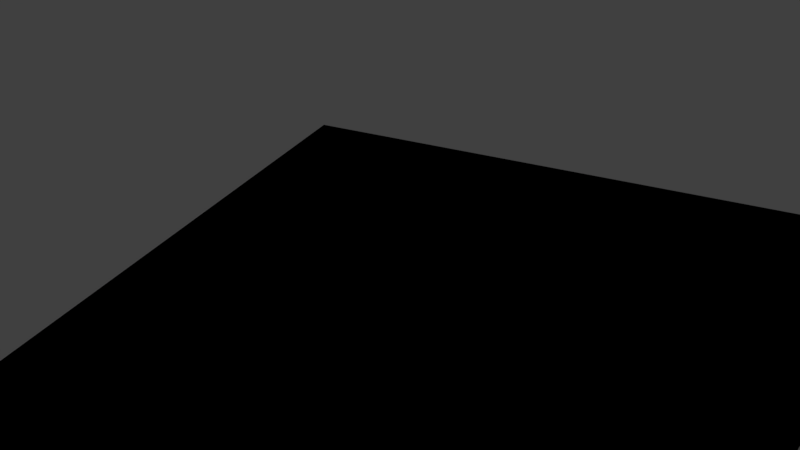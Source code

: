 # Source: Movie.blend  (saved by Blender 2.78.0; exported with 4.5.12 LTS)
import bpy
from mathutils import Matrix  # noqa: F401  (used for matrix-valued properties, if any)

bpy.ops.wm.read_factory_settings(use_empty=True)
scene = bpy.context.scene
scene.name = 'Scene'

# ---- collections
col_collection_1 = bpy.data.collections.new('Collection 1'); scene.collection.children.link(col_collection_1)
col_collection_1.hide_render = True
col_collection_1.hide_viewport = True
col_collection_11 = bpy.data.collections.new('Collection 11'); scene.collection.children.link(col_collection_11)

# ---- world
world_world = bpy.data.worlds.new('World'); scene.world = world_world
world_world.color = (0.05088, 0.05088, 0.05088)
world_world.use_sun_shadow = False
world_world.sun_shadow_jitter_overblur = 0.0
world_world.cycles.sampling_method = 'MANUAL'
world_world.light_settings.ao_factor = 0.05
world_world.light_settings.distance = 1.0

# ---- cameras
cam_camera_002 = bpy.data.cameras.new('Camera.002')
cam_camera_002.clip_end = 100.0
cam_camera_002.lens = 35.0
cam_camera_002.sensor_width = 32.0
cam_camera_002.sensor_height = 18.0
cam_camera_002.display_size = 2.0
cam_camera_002.dof.focus_distance = 0.0

# ---- lights
light_area = bpy.data.lights.new('Area', 'AREA')
light_area.transmission_factor = 0.0
light_area.energy = 78.54
light_area.shadow_buffer_clip_start = 0.5
light_area.shadow_soft_size = 0.1
light_area.shadow_maximum_resolution = 0.006
light_area.use_absolute_resolution = True
light_area.size = 0.1
light_area.size_y = 0.1

# ---- meshes
me_cube = bpy.data.meshes.new('Cube')
me_cube.from_pydata([(-1.0, -1.0, -1.0), (-1.0, -1.0, 1.0), (-1.0, 1.0, -1.0), (-1.0, 1.0, 1.0), (1.0, -1.0, -1.0), (1.0, -1.0, 1.0), (1.0, 1.0, -1.0), (1.0, 1.0, 1.0)], [], [(0, 1, 3, 2), (2, 3, 7, 6), (6, 7, 5, 4), (4, 5, 1, 0), (2, 6, 4, 0), (7, 3, 1, 5)])
me_cube.use_remesh_preserve_volume = False
me_cube.use_remesh_preserve_attributes = False
me_cube.use_mirror_vertex_groups = False
me_cube.update()
me_plane = bpy.data.meshes.new('Plane')
me_plane.from_pydata([(-1.0, -1.0, 0.0), (1.0, -1.0, 0.0), (-1.0, 1.0, 0.0), (1.0, 1.0, 0.0)], [], [(0, 1, 3, 2)])
me_plane.use_remesh_preserve_volume = False
me_plane.use_remesh_preserve_attributes = False
me_plane.use_mirror_vertex_groups = False
me_plane.update()

# ---- objects
ob_camera = bpy.data.objects.new('Camera', cam_camera_002)
ob_cube = bpy.data.objects.new('Cube', me_cube)
ob_plane = bpy.data.objects.new('Plane', me_plane)
ob_area = bpy.data.objects.new('Area', light_area)

# ---- transforms, parenting, visibility, modifiers, constraints
ob_camera.location = (-5.314, 2.857, 5.074)
ob_camera.rotation_euler = (0.9849, 0.2631, -2.422)
ob_camera.scale = (2.34, 2.34, 2.34)
ob_camera.lineart.crease_threshold = 0.0
_c = ob_camera.constraints.new('CAMERA_SOLVER'); _c.name = 'Camera Solver'
ob_cube.location = (0.0, 0.0, 0.0)
ob_cube.lineart.crease_threshold = 0.0
ob_plane.location = (0.0, 0.0, 0.0)
ob_plane.scale = (3.687, 3.687, 3.687)
ob_plane.lineart.crease_threshold = 0.0
ob_area.location = (-0.3535, -0.942, 17.1)
ob_area.lineart.crease_threshold = 0.0

# ---- collection membership
col_collection_1.objects.link(ob_camera)
col_collection_11.objects.link(ob_cube)
col_collection_11.objects.link(ob_plane)
col_collection_11.objects.link(ob_area)
def _layer_coll(name, lc=None):
    lc = lc or bpy.context.view_layer.layer_collection
    for c in lc.children:
        if c.name == name: return c
        r = _layer_coll(name, c)
        if r: return r
_layer_coll('Collection 11').holdout = True
_layer_coll('Collection 11').indirect_only = True

# ---- scene / render settings (as saved in the file)
scene.camera = ob_camera
scene.frame_start = 1; scene.frame_end = 240; scene.frame_set(2)
scene.render.engine = 'CYCLES'
scene.render.resolution_x = 1280
scene.render.resolution_y = 720
scene.render.resolution_percentage = 50
scene.render.dither_intensity = 0.0
scene.render.film_transparent = True
scene.cycles.use_denoising = False
scene.cycles.samples = 128
scene.cycles.sampling_pattern = 'TABULATED_SOBOL'
scene.cycles.light_sampling_threshold = 0.0
scene.cycles.use_adaptive_sampling = False
scene.cycles.use_light_tree = False
scene.cycles.blur_glossy = 0.0
scene.cycles.sample_clamp_indirect = 0.0
scene.view_settings.view_transform = 'Standard'
bpy.context.view_layer.update()
